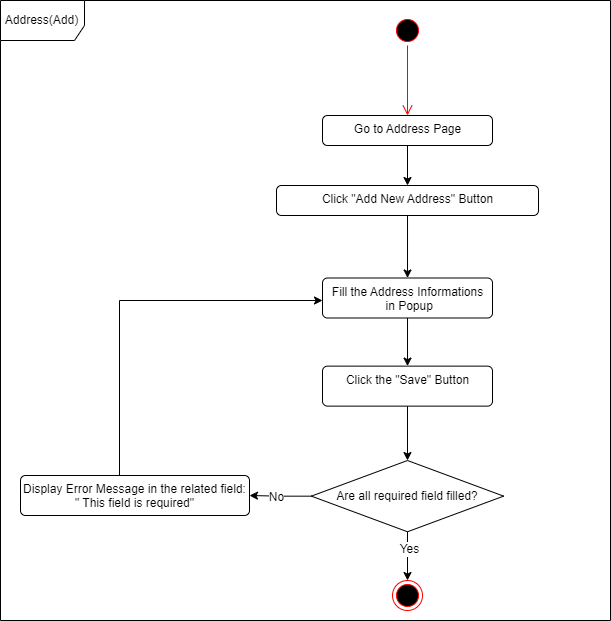

The diagram above was exported from draw.io. Its source (the exported page's mxGraphModel, read from the mxfile embedded in the PNG):
<mxGraphModel dx="1723" dy="783" grid="1" gridSize="10" guides="1" tooltips="1" connect="1" arrows="1" fold="1" page="1" pageScale="1" pageWidth="827" pageHeight="1169" math="0" shadow="0">
  <root>
    <mxCell id="0" />
    <mxCell id="1" parent="0" />
    <mxCell id="2" value="Address(Add)" style="shape=umlFrame;whiteSpace=wrap;html=1;fillColor=#FFFFFF;width=84;height=40;" vertex="1" parent="1">
      <mxGeometry x="2630" y="25" width="610" height="620" as="geometry" />
    </mxCell>
    <mxCell id="3" value="" style="ellipse;html=1;shape=endState;fillColor=#000000;strokeColor=#ff0000;" vertex="1" parent="1">
      <mxGeometry x="3022.01" y="605" width="30" height="30" as="geometry" />
    </mxCell>
    <mxCell id="4" value="" style="ellipse;html=1;shape=startState;fillColor=#000000;strokeColor=#ff0000;" vertex="1" parent="1">
      <mxGeometry x="3022" y="40" width="30" height="30" as="geometry" />
    </mxCell>
    <mxCell id="5" value="" style="edgeStyle=orthogonalEdgeStyle;html=1;verticalAlign=bottom;endArrow=open;endSize=8;strokeColor=#ff0000;rounded=0;entryX=0.5;entryY=0;entryDx=0;entryDy=0;" edge="1" source="4" target="9" parent="1">
      <mxGeometry relative="1" as="geometry">
        <mxPoint x="2981" y="140" as="targetPoint" />
        <Array as="points" />
      </mxGeometry>
    </mxCell>
    <mxCell id="6" style="edgeStyle=orthogonalEdgeStyle;rounded=0;orthogonalLoop=1;jettySize=auto;html=1;entryX=0.5;entryY=0;entryDx=0;entryDy=0;" edge="1" source="7" target="18" parent="1">
      <mxGeometry relative="1" as="geometry">
        <mxPoint x="3037.01" y="275" as="targetPoint" />
      </mxGeometry>
    </mxCell>
    <mxCell id="7" value="Click &quot;Add New Address&quot; Button" style="html=1;align=center;verticalAlign=top;rounded=1;absoluteArcSize=1;arcSize=10;dashed=0;fillColor=#FFFFFF;" vertex="1" parent="1">
      <mxGeometry x="2906" y="210" width="262" height="30" as="geometry" />
    </mxCell>
    <mxCell id="8" style="edgeStyle=orthogonalEdgeStyle;rounded=0;orthogonalLoop=1;jettySize=auto;html=1;" edge="1" source="9" target="7" parent="1">
      <mxGeometry relative="1" as="geometry" />
    </mxCell>
    <mxCell id="9" value="Go to Address Page" style="html=1;align=center;verticalAlign=top;rounded=1;absoluteArcSize=1;arcSize=10;dashed=0;fillColor=#FFFFFF;" vertex="1" parent="1">
      <mxGeometry x="2952" y="140" width="170" height="30" as="geometry" />
    </mxCell>
    <mxCell id="10" style="edgeStyle=orthogonalEdgeStyle;rounded=0;orthogonalLoop=1;jettySize=auto;html=1;entryX=1;entryY=0.5;entryDx=0;entryDy=0;fontSize=12;" edge="1" source="14" target="16" parent="1">
      <mxGeometry relative="1" as="geometry" />
    </mxCell>
    <mxCell id="11" value="No" style="edgeLabel;html=1;align=center;verticalAlign=middle;resizable=0;points=[];fontSize=12;" vertex="1" connectable="0" parent="10">
      <mxGeometry x="0.1466" y="1" relative="1" as="geometry">
        <mxPoint as="offset" />
      </mxGeometry>
    </mxCell>
    <mxCell id="12" style="edgeStyle=orthogonalEdgeStyle;rounded=0;orthogonalLoop=1;jettySize=auto;html=1;entryX=0.5;entryY=0;entryDx=0;entryDy=0;fontSize=12;" edge="1" source="14" target="3" parent="1">
      <mxGeometry relative="1" as="geometry" />
    </mxCell>
    <mxCell id="13" value="Yes" style="edgeLabel;html=1;align=center;verticalAlign=middle;resizable=0;points=[];fontSize=12;" vertex="1" connectable="0" parent="12">
      <mxGeometry x="-0.3378" y="1" relative="1" as="geometry">
        <mxPoint as="offset" />
      </mxGeometry>
    </mxCell>
    <mxCell id="14" value="Are all required field filled?" style="rhombus;whiteSpace=wrap;html=1;fillColor=#FFFFFF;" vertex="1" parent="1">
      <mxGeometry x="2940.87" y="485.01" width="192.25" height="71.25" as="geometry" />
    </mxCell>
    <mxCell id="15" style="edgeStyle=orthogonalEdgeStyle;rounded=0;orthogonalLoop=1;jettySize=auto;html=1;fontSize=12;" edge="1" source="16" parent="1">
      <mxGeometry relative="1" as="geometry">
        <Array as="points">
          <mxPoint x="2749" y="325" />
          <mxPoint x="2952" y="325" />
        </Array>
        <mxPoint x="2952" y="325" as="targetPoint" />
      </mxGeometry>
    </mxCell>
    <mxCell id="16" value="Display Error Message in the related field: &lt;br&gt;&quot; This field is required&quot;" style="html=1;align=center;verticalAlign=top;rounded=1;absoluteArcSize=1;arcSize=10;dashed=0;fillColor=#FFFFFF;" vertex="1" parent="1">
      <mxGeometry x="2650" y="500" width="229" height="40" as="geometry" />
    </mxCell>
    <mxCell id="17" style="edgeStyle=orthogonalEdgeStyle;rounded=0;orthogonalLoop=1;jettySize=auto;html=1;entryX=0.5;entryY=0;entryDx=0;entryDy=0;fontSize=12;" edge="1" source="18" target="20" parent="1">
      <mxGeometry relative="1" as="geometry" />
    </mxCell>
    <mxCell id="18" value="Fill the Address Informations&lt;br&gt;&amp;nbsp;in Popup" style="html=1;align=center;verticalAlign=top;rounded=1;absoluteArcSize=1;arcSize=10;dashed=0;fillColor=#FFFFFF;" vertex="1" parent="1">
      <mxGeometry x="2952.01" y="302.5" width="170" height="40" as="geometry" />
    </mxCell>
    <mxCell id="19" style="edgeStyle=orthogonalEdgeStyle;rounded=0;orthogonalLoop=1;jettySize=auto;html=1;entryX=0.5;entryY=0;entryDx=0;entryDy=0;fontSize=12;" edge="1" source="20" target="14" parent="1">
      <mxGeometry relative="1" as="geometry" />
    </mxCell>
    <mxCell id="20" value="Click the &quot;Save&quot; Button" style="html=1;align=center;verticalAlign=top;rounded=1;absoluteArcSize=1;arcSize=10;dashed=0;fillColor=#FFFFFF;" vertex="1" parent="1">
      <mxGeometry x="2952.01" y="390.63" width="170" height="40" as="geometry" />
    </mxCell>
  </root>
</mxGraphModel>